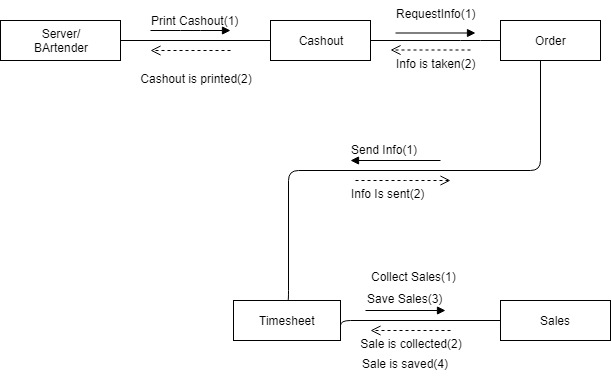

The diagram above was exported from draw.io. Its source (the exported page's mxGraphModel, read from the mxfile embedded in the PNG):
<mxGraphModel dx="852" dy="496" grid="1" gridSize="10" guides="1" tooltips="1" connect="1" arrows="1" fold="1" page="1" pageScale="1" pageWidth="827" pageHeight="1169" math="0" shadow="0">
  <root>
    <mxCell id="0" />
    <mxCell id="1" parent="0" />
    <mxCell id="UE6NZ1KoeA-aG093halp-1" value="Server/&lt;br&gt;BArtender" style="rounded=0;whiteSpace=wrap;html=1;" parent="1" vertex="1">
      <mxGeometry x="70" y="160" width="120" height="40" as="geometry" />
    </mxCell>
    <mxCell id="UE6NZ1KoeA-aG093halp-2" value="Cashout" style="rounded=0;whiteSpace=wrap;html=1;" parent="1" vertex="1">
      <mxGeometry x="340" y="160" width="100" height="40" as="geometry" />
    </mxCell>
    <mxCell id="UE6NZ1KoeA-aG093halp-8" value="" style="html=1;verticalAlign=bottom;endArrow=block;" parent="1" edge="1">
      <mxGeometry x="0.5" y="100" width="80" relative="1" as="geometry">
        <mxPoint x="220" y="170" as="sourcePoint" />
        <mxPoint x="300" y="170" as="targetPoint" />
        <mxPoint y="1" as="offset" />
        <Array as="points">
          <mxPoint x="260" y="170" />
        </Array>
      </mxGeometry>
    </mxCell>
    <mxCell id="UE6NZ1KoeA-aG093halp-10" value="" style="html=1;verticalAlign=bottom;endArrow=open;dashed=1;endSize=8;" parent="1" edge="1">
      <mxGeometry x="-0.5" y="87" relative="1" as="geometry">
        <mxPoint x="300" y="190" as="sourcePoint" />
        <mxPoint x="220" y="190" as="targetPoint" />
        <mxPoint as="offset" />
        <Array as="points" />
      </mxGeometry>
    </mxCell>
    <mxCell id="UE6NZ1KoeA-aG093halp-15" value="" style="endArrow=none;html=1;edgeStyle=orthogonalEdgeStyle;entryX=0;entryY=0.5;entryDx=0;entryDy=0;" parent="1" source="UE6NZ1KoeA-aG093halp-1" target="UE6NZ1KoeA-aG093halp-2" edge="1">
      <mxGeometry relative="1" as="geometry">
        <mxPoint x="210" y="180" as="sourcePoint" />
        <mxPoint x="290" y="180" as="targetPoint" />
      </mxGeometry>
    </mxCell>
    <mxCell id="UE6NZ1KoeA-aG093halp-16" value="" style="resizable=0;html=1;align=left;verticalAlign=bottom;labelBackgroundColor=#ffffff;fontSize=10;" parent="UE6NZ1KoeA-aG093halp-15" connectable="0" vertex="1">
      <mxGeometry x="-1" relative="1" as="geometry" />
    </mxCell>
    <mxCell id="UE6NZ1KoeA-aG093halp-17" value="" style="resizable=0;html=1;align=right;verticalAlign=bottom;labelBackgroundColor=#ffffff;fontSize=10;" parent="UE6NZ1KoeA-aG093halp-15" connectable="0" vertex="1">
      <mxGeometry x="1" relative="1" as="geometry" />
    </mxCell>
    <mxCell id="UE6NZ1KoeA-aG093halp-21" value="Print Cashout(1)" style="text;strokeColor=none;fillColor=none;align=left;verticalAlign=top;spacingLeft=4;spacingRight=4;overflow=hidden;rotatable=0;points=[[0,0.5],[1,0.5]];portConstraint=eastwest;" parent="1" vertex="1">
      <mxGeometry x="215" y="147" width="100" height="26" as="geometry" />
    </mxCell>
    <mxCell id="UE6NZ1KoeA-aG093halp-22" value="&amp;nbsp;Cashout is printed(2)" style="text;html=1;" parent="1" vertex="1">
      <mxGeometry x="205" y="205" width="120" height="30" as="geometry" />
    </mxCell>
    <mxCell id="UE6NZ1KoeA-aG093halp-25" value="Order" style="html=1;" parent="1" vertex="1">
      <mxGeometry x="570" y="160" width="100" height="40" as="geometry" />
    </mxCell>
    <mxCell id="UE6NZ1KoeA-aG093halp-26" value="" style="endArrow=none;html=1;edgeStyle=orthogonalEdgeStyle;entryX=0;entryY=0.5;entryDx=0;entryDy=0;exitX=1;exitY=0.5;exitDx=0;exitDy=0;" parent="1" source="UE6NZ1KoeA-aG093halp-2" target="UE6NZ1KoeA-aG093halp-25" edge="1">
      <mxGeometry relative="1" as="geometry">
        <mxPoint x="460" y="179" as="sourcePoint" />
        <mxPoint x="550" y="179" as="targetPoint" />
        <Array as="points">
          <mxPoint x="540" y="180" />
          <mxPoint x="540" y="180" />
        </Array>
      </mxGeometry>
    </mxCell>
    <mxCell id="UE6NZ1KoeA-aG093halp-27" value="" style="resizable=0;html=1;align=left;verticalAlign=bottom;labelBackgroundColor=#ffffff;fontSize=10;" parent="UE6NZ1KoeA-aG093halp-26" connectable="0" vertex="1">
      <mxGeometry x="-1" relative="1" as="geometry" />
    </mxCell>
    <mxCell id="UE6NZ1KoeA-aG093halp-28" value="" style="resizable=0;html=1;align=right;verticalAlign=bottom;labelBackgroundColor=#ffffff;fontSize=10;" parent="UE6NZ1KoeA-aG093halp-26" connectable="0" vertex="1">
      <mxGeometry x="1" relative="1" as="geometry" />
    </mxCell>
    <mxCell id="UE6NZ1KoeA-aG093halp-31" value="" style="html=1;verticalAlign=bottom;endArrow=open;dashed=1;endSize=8;" parent="1" edge="1">
      <mxGeometry x="-0.5" y="87" relative="1" as="geometry">
        <mxPoint x="540" y="189.5" as="sourcePoint" />
        <mxPoint x="460" y="189.5" as="targetPoint" />
        <mxPoint as="offset" />
        <Array as="points" />
      </mxGeometry>
    </mxCell>
    <mxCell id="UE6NZ1KoeA-aG093halp-32" value="" style="html=1;verticalAlign=bottom;endArrow=block;" parent="1" edge="1">
      <mxGeometry x="0.5" y="100" width="80" relative="1" as="geometry">
        <mxPoint x="465" y="172.5" as="sourcePoint" />
        <mxPoint x="545" y="172.5" as="targetPoint" />
        <mxPoint y="1" as="offset" />
      </mxGeometry>
    </mxCell>
    <mxCell id="UE6NZ1KoeA-aG093halp-34" value="RequestInfo(1)" style="text;strokeColor=none;fillColor=none;align=left;verticalAlign=top;spacingLeft=4;spacingRight=4;overflow=hidden;rotatable=0;points=[[0,0.5],[1,0.5]];portConstraint=eastwest;" parent="1" vertex="1">
      <mxGeometry x="460" y="140" width="100" height="26" as="geometry" />
    </mxCell>
    <mxCell id="UE6NZ1KoeA-aG093halp-36" value="Info is taken(2)" style="text;strokeColor=none;fillColor=none;align=left;verticalAlign=top;spacingLeft=4;spacingRight=4;overflow=hidden;rotatable=0;points=[[0,0.5],[1,0.5]];portConstraint=eastwest;" parent="1" vertex="1">
      <mxGeometry x="460" y="189.5" width="100" height="31" as="geometry" />
    </mxCell>
    <mxCell id="UE6NZ1KoeA-aG093halp-37" value="Timesheet" style="html=1;" parent="1" vertex="1">
      <mxGeometry x="303" y="440" width="107" height="40" as="geometry" />
    </mxCell>
    <mxCell id="UE6NZ1KoeA-aG093halp-38" value="" style="endArrow=none;html=1;edgeStyle=orthogonalEdgeStyle;exitX=0.5;exitY=0;exitDx=0;exitDy=0;" parent="1" source="UE6NZ1KoeA-aG093halp-37" target="UE6NZ1KoeA-aG093halp-25" edge="1">
      <mxGeometry relative="1" as="geometry">
        <mxPoint x="420" y="290" as="sourcePoint" />
        <mxPoint x="580" y="290" as="targetPoint" />
        <Array as="points">
          <mxPoint x="358" y="310" />
          <mxPoint x="610" y="310" />
        </Array>
      </mxGeometry>
    </mxCell>
    <mxCell id="UE6NZ1KoeA-aG093halp-39" value="" style="resizable=0;html=1;align=left;verticalAlign=bottom;labelBackgroundColor=#ffffff;fontSize=10;" parent="UE6NZ1KoeA-aG093halp-38" connectable="0" vertex="1">
      <mxGeometry x="-1" relative="1" as="geometry" />
    </mxCell>
    <mxCell id="UE6NZ1KoeA-aG093halp-40" value="" style="resizable=0;html=1;align=right;verticalAlign=bottom;labelBackgroundColor=#ffffff;fontSize=10;" parent="UE6NZ1KoeA-aG093halp-38" connectable="0" vertex="1">
      <mxGeometry x="1" relative="1" as="geometry" />
    </mxCell>
    <mxCell id="UE6NZ1KoeA-aG093halp-49" value="" style="html=1;verticalAlign=bottom;endArrow=block;" parent="1" edge="1">
      <mxGeometry x="0.5" y="100" width="80" relative="1" as="geometry">
        <mxPoint x="510" y="300" as="sourcePoint" />
        <mxPoint x="420" y="300" as="targetPoint" />
        <mxPoint y="1" as="offset" />
      </mxGeometry>
    </mxCell>
    <mxCell id="UE6NZ1KoeA-aG093halp-51" value="" style="html=1;verticalAlign=bottom;endArrow=open;dashed=1;endSize=8;" parent="1" edge="1">
      <mxGeometry x="-0.5" y="87" relative="1" as="geometry">
        <mxPoint x="425" y="320" as="sourcePoint" />
        <mxPoint x="520" y="320" as="targetPoint" />
        <mxPoint as="offset" />
        <Array as="points">
          <mxPoint x="465" y="320" />
        </Array>
      </mxGeometry>
    </mxCell>
    <mxCell id="UE6NZ1KoeA-aG093halp-53" value="Send Info(1)" style="text;strokeColor=none;fillColor=none;align=left;verticalAlign=top;spacingLeft=4;spacingRight=4;overflow=hidden;rotatable=0;points=[[0,0.5],[1,0.5]];portConstraint=eastwest;" parent="1" vertex="1">
      <mxGeometry x="415" y="276" width="100" height="26" as="geometry" />
    </mxCell>
    <mxCell id="UE6NZ1KoeA-aG093halp-54" value="Info Is sent(2)" style="text;strokeColor=none;fillColor=none;align=left;verticalAlign=top;spacingLeft=4;spacingRight=4;overflow=hidden;rotatable=0;points=[[0,0.5],[1,0.5]];portConstraint=eastwest;" parent="1" vertex="1">
      <mxGeometry x="415" y="320" width="100" height="26" as="geometry" />
    </mxCell>
    <mxCell id="UE6NZ1KoeA-aG093halp-55" value="Sales" style="html=1;" parent="1" vertex="1">
      <mxGeometry x="570" y="440" width="110" height="40" as="geometry" />
    </mxCell>
    <mxCell id="UE6NZ1KoeA-aG093halp-56" value="" style="endArrow=none;html=1;edgeStyle=orthogonalEdgeStyle;entryX=0;entryY=0.5;entryDx=0;entryDy=0;exitX=1;exitY=0.75;exitDx=0;exitDy=0;" parent="1" source="UE6NZ1KoeA-aG093halp-37" target="UE6NZ1KoeA-aG093halp-55" edge="1">
      <mxGeometry relative="1" as="geometry">
        <mxPoint x="451.5" y="459.5" as="sourcePoint" />
        <mxPoint x="531.5" y="459.5" as="targetPoint" />
        <Array as="points">
          <mxPoint x="410" y="460" />
        </Array>
      </mxGeometry>
    </mxCell>
    <mxCell id="UE6NZ1KoeA-aG093halp-57" value="" style="resizable=0;html=1;align=left;verticalAlign=bottom;labelBackgroundColor=#ffffff;fontSize=10;" parent="UE6NZ1KoeA-aG093halp-56" connectable="0" vertex="1">
      <mxGeometry x="-1" relative="1" as="geometry" />
    </mxCell>
    <mxCell id="UE6NZ1KoeA-aG093halp-58" value="" style="resizable=0;html=1;align=right;verticalAlign=bottom;labelBackgroundColor=#ffffff;fontSize=10;" parent="UE6NZ1KoeA-aG093halp-56" connectable="0" vertex="1">
      <mxGeometry x="1" relative="1" as="geometry">
        <mxPoint x="-60" y="-60" as="offset" />
      </mxGeometry>
    </mxCell>
    <mxCell id="UE6NZ1KoeA-aG093halp-62" value="" style="html=1;verticalAlign=bottom;endArrow=open;dashed=1;endSize=8;" parent="1" edge="1">
      <mxGeometry x="-0.5" y="87" relative="1" as="geometry">
        <mxPoint x="520" y="470" as="sourcePoint" />
        <mxPoint x="440" y="470" as="targetPoint" />
        <mxPoint as="offset" />
        <Array as="points" />
      </mxGeometry>
    </mxCell>
    <mxCell id="UE6NZ1KoeA-aG093halp-66" value="" style="html=1;verticalAlign=bottom;endArrow=block;" parent="1" edge="1">
      <mxGeometry x="0.5" y="100" width="80" relative="1" as="geometry">
        <mxPoint x="435" y="450" as="sourcePoint" />
        <mxPoint x="515" y="450" as="targetPoint" />
        <mxPoint y="1" as="offset" />
      </mxGeometry>
    </mxCell>
    <mxCell id="UE6NZ1KoeA-aG093halp-67" value="Collect Sales(1)" style="text;strokeColor=none;fillColor=none;align=left;verticalAlign=top;spacingLeft=4;spacingRight=4;overflow=hidden;rotatable=0;points=[[0,0.5],[1,0.5]];portConstraint=eastwest;" parent="1" vertex="1">
      <mxGeometry x="435" y="403" width="100" height="28" as="geometry" />
    </mxCell>
    <mxCell id="UE6NZ1KoeA-aG093halp-68" value="&amp;nbsp;Sale is collected(2)" style="text;html=1;" parent="1" vertex="1">
      <mxGeometry x="425" y="470" width="110" height="30" as="geometry" />
    </mxCell>
    <mxCell id="UE6NZ1KoeA-aG093halp-69" value="Save Sales(3)" style="text;html=1;" parent="1" vertex="1">
      <mxGeometry x="435" y="425" width="110" height="30" as="geometry" />
    </mxCell>
    <mxCell id="UE6NZ1KoeA-aG093halp-70" value="Sale is saved(4)" style="text;html=1;" parent="1" vertex="1">
      <mxGeometry x="430" y="490" width="100" height="30" as="geometry" />
    </mxCell>
  </root>
</mxGraphModel>